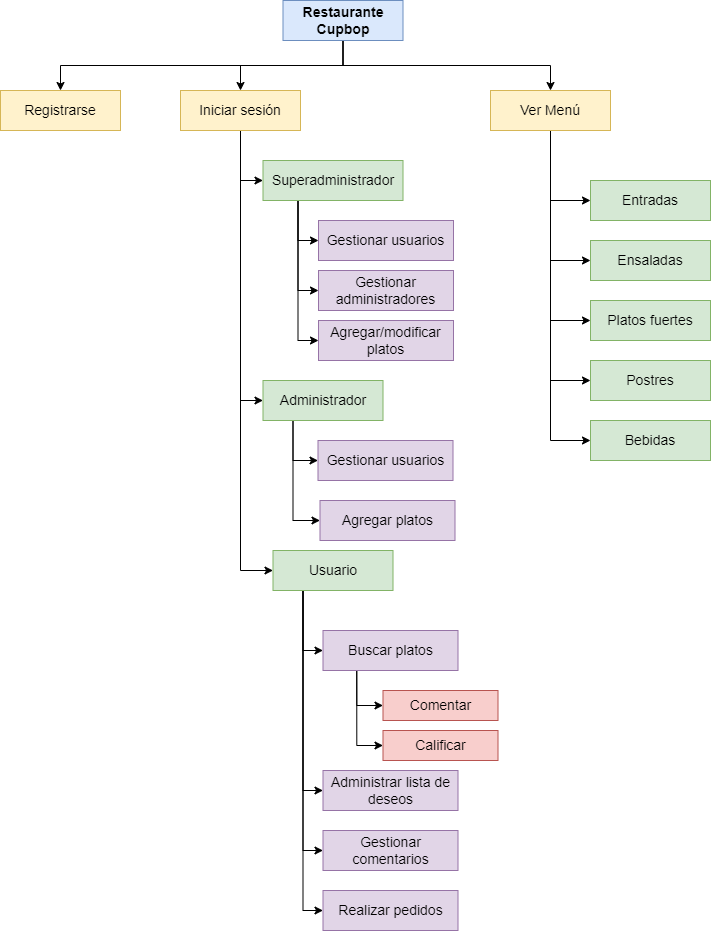

The diagram above was exported from draw.io. Its source (the exported page's mxGraphModel, read from the mxfile embedded in the PNG):
<mxGraphModel dx="1422" dy="1861" grid="1" gridSize="10" guides="1" tooltips="1" connect="1" arrows="1" fold="1" page="1" pageScale="1" pageWidth="850" pageHeight="1100" math="0" shadow="0">
  <root>
    <mxCell id="0" />
    <mxCell id="1" parent="0" />
    <mxCell id="bThQo460ilvIFqvOXtsr-10" style="edgeStyle=orthogonalEdgeStyle;rounded=0;orthogonalLoop=1;jettySize=auto;html=1;exitX=0.5;exitY=1;exitDx=0;exitDy=0;entryX=0.5;entryY=0;entryDx=0;entryDy=0;fontSize=14;" edge="1" parent="1" source="bThQo460ilvIFqvOXtsr-1" target="bThQo460ilvIFqvOXtsr-6">
      <mxGeometry relative="1" as="geometry" />
    </mxCell>
    <mxCell id="bThQo460ilvIFqvOXtsr-11" style="edgeStyle=orthogonalEdgeStyle;rounded=0;orthogonalLoop=1;jettySize=auto;html=1;exitX=0.5;exitY=1;exitDx=0;exitDy=0;fontSize=14;" edge="1" parent="1" source="bThQo460ilvIFqvOXtsr-1" target="bThQo460ilvIFqvOXtsr-2">
      <mxGeometry relative="1" as="geometry" />
    </mxCell>
    <mxCell id="bThQo460ilvIFqvOXtsr-12" style="edgeStyle=orthogonalEdgeStyle;rounded=0;orthogonalLoop=1;jettySize=auto;html=1;exitX=0.5;exitY=1;exitDx=0;exitDy=0;entryX=0.5;entryY=0;entryDx=0;entryDy=0;fontSize=14;" edge="1" parent="1" source="bThQo460ilvIFqvOXtsr-1" target="bThQo460ilvIFqvOXtsr-7">
      <mxGeometry relative="1" as="geometry" />
    </mxCell>
    <mxCell id="bThQo460ilvIFqvOXtsr-1" value="Restaurante Cupbop" style="rounded=0;whiteSpace=wrap;html=1;fontStyle=1;fontSize=14;fillColor=#dae8fc;strokeColor=#6c8ebf;" vertex="1" parent="1">
      <mxGeometry x="322.5" y="-1060" width="120" height="40" as="geometry" />
    </mxCell>
    <mxCell id="bThQo460ilvIFqvOXtsr-2" value="Registrarse" style="rounded=0;whiteSpace=wrap;html=1;fontStyle=0;fontSize=14;fillColor=#fff2cc;strokeColor=#d6b656;" vertex="1" parent="1">
      <mxGeometry x="40" y="-970" width="120" height="40" as="geometry" />
    </mxCell>
    <mxCell id="bThQo460ilvIFqvOXtsr-20" style="edgeStyle=orthogonalEdgeStyle;rounded=0;orthogonalLoop=1;jettySize=auto;html=1;exitX=0.5;exitY=1;exitDx=0;exitDy=0;entryX=0;entryY=0.5;entryDx=0;entryDy=0;fontSize=14;" edge="1" parent="1" source="bThQo460ilvIFqvOXtsr-6" target="bThQo460ilvIFqvOXtsr-13">
      <mxGeometry relative="1" as="geometry" />
    </mxCell>
    <mxCell id="bThQo460ilvIFqvOXtsr-21" style="edgeStyle=orthogonalEdgeStyle;rounded=0;orthogonalLoop=1;jettySize=auto;html=1;exitX=0.5;exitY=1;exitDx=0;exitDy=0;entryX=0;entryY=0.5;entryDx=0;entryDy=0;fontSize=14;" edge="1" parent="1" source="bThQo460ilvIFqvOXtsr-6" target="bThQo460ilvIFqvOXtsr-15">
      <mxGeometry relative="1" as="geometry" />
    </mxCell>
    <mxCell id="bThQo460ilvIFqvOXtsr-22" style="edgeStyle=orthogonalEdgeStyle;rounded=0;orthogonalLoop=1;jettySize=auto;html=1;exitX=0.5;exitY=1;exitDx=0;exitDy=0;entryX=0;entryY=0.5;entryDx=0;entryDy=0;fontSize=14;" edge="1" parent="1" source="bThQo460ilvIFqvOXtsr-6" target="bThQo460ilvIFqvOXtsr-14">
      <mxGeometry relative="1" as="geometry" />
    </mxCell>
    <mxCell id="bThQo460ilvIFqvOXtsr-6" value="Iniciar sesión" style="rounded=0;whiteSpace=wrap;html=1;fontStyle=0;fontSize=14;fillColor=#fff2cc;strokeColor=#d6b656;" vertex="1" parent="1">
      <mxGeometry x="220" y="-970" width="120" height="40" as="geometry" />
    </mxCell>
    <mxCell id="bThQo460ilvIFqvOXtsr-26" style="edgeStyle=orthogonalEdgeStyle;rounded=0;orthogonalLoop=1;jettySize=auto;html=1;exitX=0.5;exitY=1;exitDx=0;exitDy=0;entryX=0;entryY=0.5;entryDx=0;entryDy=0;fontSize=14;" edge="1" parent="1" source="bThQo460ilvIFqvOXtsr-7" target="bThQo460ilvIFqvOXtsr-23">
      <mxGeometry relative="1" as="geometry" />
    </mxCell>
    <mxCell id="bThQo460ilvIFqvOXtsr-33" style="edgeStyle=orthogonalEdgeStyle;rounded=0;orthogonalLoop=1;jettySize=auto;html=1;exitX=0.5;exitY=1;exitDx=0;exitDy=0;entryX=0;entryY=0.5;entryDx=0;entryDy=0;fontSize=14;" edge="1" parent="1" source="bThQo460ilvIFqvOXtsr-7" target="bThQo460ilvIFqvOXtsr-27">
      <mxGeometry relative="1" as="geometry" />
    </mxCell>
    <mxCell id="bThQo460ilvIFqvOXtsr-34" style="edgeStyle=orthogonalEdgeStyle;rounded=0;orthogonalLoop=1;jettySize=auto;html=1;exitX=0.5;exitY=1;exitDx=0;exitDy=0;entryX=0;entryY=0.5;entryDx=0;entryDy=0;fontSize=14;" edge="1" parent="1" source="bThQo460ilvIFqvOXtsr-7" target="bThQo460ilvIFqvOXtsr-28">
      <mxGeometry relative="1" as="geometry" />
    </mxCell>
    <mxCell id="bThQo460ilvIFqvOXtsr-35" style="edgeStyle=orthogonalEdgeStyle;rounded=0;orthogonalLoop=1;jettySize=auto;html=1;exitX=0.5;exitY=1;exitDx=0;exitDy=0;entryX=0;entryY=0.5;entryDx=0;entryDy=0;fontSize=14;" edge="1" parent="1" source="bThQo460ilvIFqvOXtsr-7" target="bThQo460ilvIFqvOXtsr-29">
      <mxGeometry relative="1" as="geometry" />
    </mxCell>
    <mxCell id="bThQo460ilvIFqvOXtsr-36" style="edgeStyle=orthogonalEdgeStyle;rounded=0;orthogonalLoop=1;jettySize=auto;html=1;exitX=0.5;exitY=1;exitDx=0;exitDy=0;entryX=0;entryY=0.5;entryDx=0;entryDy=0;fontSize=14;" edge="1" parent="1" source="bThQo460ilvIFqvOXtsr-7" target="bThQo460ilvIFqvOXtsr-30">
      <mxGeometry relative="1" as="geometry" />
    </mxCell>
    <mxCell id="bThQo460ilvIFqvOXtsr-7" value="Ver Menú" style="rounded=0;whiteSpace=wrap;html=1;fontStyle=0;fontSize=14;fillColor=#fff2cc;strokeColor=#d6b656;" vertex="1" parent="1">
      <mxGeometry x="530" y="-970" width="120" height="40" as="geometry" />
    </mxCell>
    <mxCell id="bThQo460ilvIFqvOXtsr-58" style="edgeStyle=orthogonalEdgeStyle;rounded=0;orthogonalLoop=1;jettySize=auto;html=1;exitX=0.25;exitY=1;exitDx=0;exitDy=0;entryX=0;entryY=0.5;entryDx=0;entryDy=0;fontSize=14;" edge="1" parent="1" source="bThQo460ilvIFqvOXtsr-13" target="bThQo460ilvIFqvOXtsr-56">
      <mxGeometry relative="1" as="geometry" />
    </mxCell>
    <mxCell id="bThQo460ilvIFqvOXtsr-59" style="edgeStyle=orthogonalEdgeStyle;rounded=0;orthogonalLoop=1;jettySize=auto;html=1;exitX=0.25;exitY=1;exitDx=0;exitDy=0;entryX=0;entryY=0.5;entryDx=0;entryDy=0;fontSize=14;" edge="1" parent="1" source="bThQo460ilvIFqvOXtsr-13" target="bThQo460ilvIFqvOXtsr-57">
      <mxGeometry relative="1" as="geometry" />
    </mxCell>
    <mxCell id="bThQo460ilvIFqvOXtsr-13" value="Administrador" style="rounded=0;whiteSpace=wrap;html=1;fontStyle=0;fontSize=14;fillColor=#d5e8d4;strokeColor=#82b366;" vertex="1" parent="1">
      <mxGeometry x="302.5" y="-680" width="120" height="40" as="geometry" />
    </mxCell>
    <mxCell id="bThQo460ilvIFqvOXtsr-39" style="edgeStyle=orthogonalEdgeStyle;rounded=0;orthogonalLoop=1;jettySize=auto;html=1;exitX=0.25;exitY=1;exitDx=0;exitDy=0;entryX=0;entryY=0.5;entryDx=0;entryDy=0;fontSize=14;" edge="1" parent="1" source="bThQo460ilvIFqvOXtsr-14" target="bThQo460ilvIFqvOXtsr-37">
      <mxGeometry relative="1" as="geometry" />
    </mxCell>
    <mxCell id="bThQo460ilvIFqvOXtsr-41" style="edgeStyle=orthogonalEdgeStyle;rounded=0;orthogonalLoop=1;jettySize=auto;html=1;exitX=0.25;exitY=1;exitDx=0;exitDy=0;entryX=0;entryY=0.5;entryDx=0;entryDy=0;fontSize=14;" edge="1" parent="1" source="bThQo460ilvIFqvOXtsr-14" target="bThQo460ilvIFqvOXtsr-40">
      <mxGeometry relative="1" as="geometry" />
    </mxCell>
    <mxCell id="bThQo460ilvIFqvOXtsr-43" style="edgeStyle=orthogonalEdgeStyle;rounded=0;orthogonalLoop=1;jettySize=auto;html=1;exitX=0.25;exitY=1;exitDx=0;exitDy=0;entryX=0;entryY=0.5;entryDx=0;entryDy=0;fontSize=14;" edge="1" parent="1" source="bThQo460ilvIFqvOXtsr-14" target="bThQo460ilvIFqvOXtsr-42">
      <mxGeometry relative="1" as="geometry" />
    </mxCell>
    <mxCell id="bThQo460ilvIFqvOXtsr-45" style="edgeStyle=orthogonalEdgeStyle;rounded=0;orthogonalLoop=1;jettySize=auto;html=1;exitX=0.25;exitY=1;exitDx=0;exitDy=0;entryX=0;entryY=0.5;entryDx=0;entryDy=0;fontSize=14;" edge="1" parent="1" source="bThQo460ilvIFqvOXtsr-14" target="bThQo460ilvIFqvOXtsr-44">
      <mxGeometry relative="1" as="geometry" />
    </mxCell>
    <mxCell id="bThQo460ilvIFqvOXtsr-14" value="Usuario" style="rounded=0;whiteSpace=wrap;html=1;fontStyle=0;fontSize=14;fillColor=#d5e8d4;strokeColor=#82b366;" vertex="1" parent="1">
      <mxGeometry x="312.5" y="-510" width="120" height="40" as="geometry" />
    </mxCell>
    <mxCell id="bThQo460ilvIFqvOXtsr-64" style="edgeStyle=orthogonalEdgeStyle;rounded=0;orthogonalLoop=1;jettySize=auto;html=1;exitX=0.25;exitY=1;exitDx=0;exitDy=0;entryX=0;entryY=0.5;entryDx=0;entryDy=0;fontSize=14;" edge="1" parent="1" source="bThQo460ilvIFqvOXtsr-15" target="bThQo460ilvIFqvOXtsr-60">
      <mxGeometry relative="1" as="geometry" />
    </mxCell>
    <mxCell id="bThQo460ilvIFqvOXtsr-65" style="edgeStyle=orthogonalEdgeStyle;rounded=0;orthogonalLoop=1;jettySize=auto;html=1;exitX=0.25;exitY=1;exitDx=0;exitDy=0;entryX=0;entryY=0.5;entryDx=0;entryDy=0;fontSize=14;" edge="1" parent="1" source="bThQo460ilvIFqvOXtsr-15" target="bThQo460ilvIFqvOXtsr-62">
      <mxGeometry relative="1" as="geometry" />
    </mxCell>
    <mxCell id="bThQo460ilvIFqvOXtsr-66" style="edgeStyle=orthogonalEdgeStyle;rounded=0;orthogonalLoop=1;jettySize=auto;html=1;exitX=0.25;exitY=1;exitDx=0;exitDy=0;entryX=0;entryY=0.5;entryDx=0;entryDy=0;fontSize=14;" edge="1" parent="1" source="bThQo460ilvIFqvOXtsr-15" target="bThQo460ilvIFqvOXtsr-61">
      <mxGeometry relative="1" as="geometry" />
    </mxCell>
    <mxCell id="bThQo460ilvIFqvOXtsr-15" value="Superadministrador" style="rounded=0;whiteSpace=wrap;html=1;fontStyle=0;fontSize=14;fillColor=#d5e8d4;strokeColor=#82b366;" vertex="1" parent="1">
      <mxGeometry x="302.5" y="-900" width="140" height="40" as="geometry" />
    </mxCell>
    <mxCell id="bThQo460ilvIFqvOXtsr-23" value="Entradas" style="rounded=0;whiteSpace=wrap;html=1;fontStyle=0;fontSize=14;fillColor=#d5e8d4;strokeColor=#82b366;" vertex="1" parent="1">
      <mxGeometry x="630" y="-880" width="120" height="40" as="geometry" />
    </mxCell>
    <mxCell id="bThQo460ilvIFqvOXtsr-27" value="Ensaladas" style="rounded=0;whiteSpace=wrap;html=1;fontStyle=0;fontSize=14;fillColor=#d5e8d4;strokeColor=#82b366;" vertex="1" parent="1">
      <mxGeometry x="630" y="-820" width="120" height="40" as="geometry" />
    </mxCell>
    <mxCell id="bThQo460ilvIFqvOXtsr-28" value="Platos fuertes" style="rounded=0;whiteSpace=wrap;html=1;fontStyle=0;fontSize=14;fillColor=#d5e8d4;strokeColor=#82b366;" vertex="1" parent="1">
      <mxGeometry x="630" y="-760" width="120" height="40" as="geometry" />
    </mxCell>
    <mxCell id="bThQo460ilvIFqvOXtsr-29" value="Postres" style="rounded=0;whiteSpace=wrap;html=1;fontStyle=0;fontSize=14;fillColor=#d5e8d4;strokeColor=#82b366;" vertex="1" parent="1">
      <mxGeometry x="630" y="-700" width="120" height="40" as="geometry" />
    </mxCell>
    <mxCell id="bThQo460ilvIFqvOXtsr-30" value="Bebidas" style="rounded=0;whiteSpace=wrap;html=1;fontStyle=0;fontSize=14;fillColor=#d5e8d4;strokeColor=#82b366;" vertex="1" parent="1">
      <mxGeometry x="630" y="-640" width="120" height="40" as="geometry" />
    </mxCell>
    <mxCell id="bThQo460ilvIFqvOXtsr-37" value="Administrar lista de deseos" style="rounded=0;whiteSpace=wrap;html=1;fontStyle=0;fontSize=14;fillColor=#e1d5e7;strokeColor=#9673a6;" vertex="1" parent="1">
      <mxGeometry x="362.5" y="-290" width="135" height="40" as="geometry" />
    </mxCell>
    <mxCell id="bThQo460ilvIFqvOXtsr-40" value="Gestionar comentarios" style="rounded=0;whiteSpace=wrap;html=1;fontStyle=0;fontSize=14;fillColor=#e1d5e7;strokeColor=#9673a6;" vertex="1" parent="1">
      <mxGeometry x="362.5" y="-230" width="135" height="40" as="geometry" />
    </mxCell>
    <mxCell id="bThQo460ilvIFqvOXtsr-42" value="Realizar pedidos" style="rounded=0;whiteSpace=wrap;html=1;fontStyle=0;fontSize=14;fillColor=#e1d5e7;strokeColor=#9673a6;" vertex="1" parent="1">
      <mxGeometry x="362.5" y="-170" width="135" height="40" as="geometry" />
    </mxCell>
    <mxCell id="bThQo460ilvIFqvOXtsr-53" style="edgeStyle=orthogonalEdgeStyle;rounded=0;orthogonalLoop=1;jettySize=auto;html=1;exitX=0.25;exitY=1;exitDx=0;exitDy=0;entryX=0;entryY=0.5;entryDx=0;entryDy=0;fontSize=14;" edge="1" parent="1" source="bThQo460ilvIFqvOXtsr-44" target="bThQo460ilvIFqvOXtsr-47">
      <mxGeometry relative="1" as="geometry" />
    </mxCell>
    <mxCell id="bThQo460ilvIFqvOXtsr-55" style="edgeStyle=orthogonalEdgeStyle;rounded=0;orthogonalLoop=1;jettySize=auto;html=1;exitX=0.25;exitY=1;exitDx=0;exitDy=0;entryX=0;entryY=0.5;entryDx=0;entryDy=0;fontSize=14;" edge="1" parent="1" source="bThQo460ilvIFqvOXtsr-44" target="bThQo460ilvIFqvOXtsr-46">
      <mxGeometry relative="1" as="geometry" />
    </mxCell>
    <mxCell id="bThQo460ilvIFqvOXtsr-44" value="Buscar platos" style="rounded=0;whiteSpace=wrap;html=1;fontStyle=0;fontSize=14;fillColor=#e1d5e7;strokeColor=#9673a6;" vertex="1" parent="1">
      <mxGeometry x="362.5" y="-430" width="135" height="40" as="geometry" />
    </mxCell>
    <mxCell id="bThQo460ilvIFqvOXtsr-46" value="Comentar" style="rounded=0;whiteSpace=wrap;html=1;fontStyle=0;fontSize=14;fillColor=#f8cecc;strokeColor=#b85450;" vertex="1" parent="1">
      <mxGeometry x="422.5" y="-370" width="115" height="30" as="geometry" />
    </mxCell>
    <mxCell id="bThQo460ilvIFqvOXtsr-47" value="Calificar" style="rounded=0;whiteSpace=wrap;html=1;fontStyle=0;fontSize=14;fillColor=#f8cecc;strokeColor=#b85450;" vertex="1" parent="1">
      <mxGeometry x="422.5" y="-330" width="115" height="30" as="geometry" />
    </mxCell>
    <mxCell id="bThQo460ilvIFqvOXtsr-56" value="Gestionar usuarios" style="rounded=0;whiteSpace=wrap;html=1;fontStyle=0;fontSize=14;fillColor=#e1d5e7;strokeColor=#9673a6;" vertex="1" parent="1">
      <mxGeometry x="357.5" y="-620" width="135" height="40" as="geometry" />
    </mxCell>
    <mxCell id="bThQo460ilvIFqvOXtsr-57" value="Agregar platos" style="rounded=0;whiteSpace=wrap;html=1;fontStyle=0;fontSize=14;fillColor=#e1d5e7;strokeColor=#9673a6;" vertex="1" parent="1">
      <mxGeometry x="359.5" y="-560" width="135" height="40" as="geometry" />
    </mxCell>
    <mxCell id="bThQo460ilvIFqvOXtsr-60" value="Gestionar usuarios" style="rounded=0;whiteSpace=wrap;html=1;fontStyle=0;fontSize=14;fillColor=#e1d5e7;strokeColor=#9673a6;" vertex="1" parent="1">
      <mxGeometry x="358" y="-840" width="135" height="40" as="geometry" />
    </mxCell>
    <mxCell id="bThQo460ilvIFqvOXtsr-61" value="Agregar/modificar platos" style="rounded=0;whiteSpace=wrap;html=1;fontStyle=0;fontSize=14;fillColor=#e1d5e7;strokeColor=#9673a6;" vertex="1" parent="1">
      <mxGeometry x="358" y="-740" width="135" height="40" as="geometry" />
    </mxCell>
    <mxCell id="bThQo460ilvIFqvOXtsr-62" value="Gestionar administradores" style="rounded=0;whiteSpace=wrap;html=1;fontStyle=0;fontSize=14;fillColor=#e1d5e7;strokeColor=#9673a6;" vertex="1" parent="1">
      <mxGeometry x="358" y="-790" width="135" height="40" as="geometry" />
    </mxCell>
  </root>
</mxGraphModel>